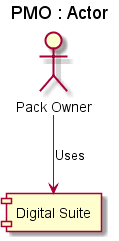

The diagram above was rendered by PlantUML. Its source (embedded in the PNG):
@startuml
title PMO : Actor
actor "Pack Owner"  as P_PACK_OWNER 

component "Digital Suite"  as S_DIGITAL_SUITE 

   P_PACK_OWNER --> S_DIGITAL_SUITE : Uses


@enduml